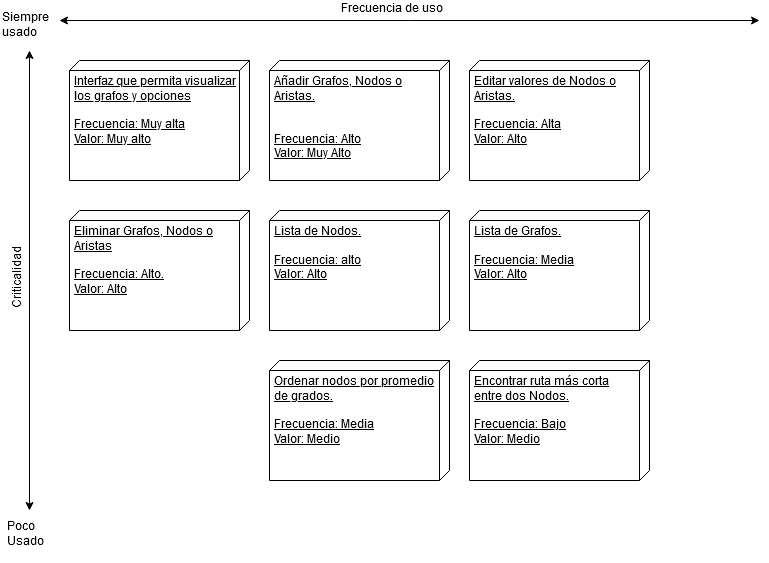

The diagram above was exported from draw.io. Its source (the exported page's mxGraphModel, read from the mxfile embedded in the PNG):
<mxGraphModel dx="1408" dy="777" grid="1" gridSize="10" guides="1" tooltips="1" connect="1" arrows="1" fold="1" page="1" pageScale="1" pageWidth="827" pageHeight="1169" math="0" shadow="0">
  <root>
    <mxCell id="0" />
    <mxCell id="1" parent="0" />
    <mxCell id="qYGtafgkCafcfgmR93xf-33" value="&lt;div&gt;Añadir Grafos, Nodos o&lt;/div&gt;&lt;div&gt;Aristas.&lt;br&gt;&lt;/div&gt;&lt;div&gt;&lt;br&gt;&lt;/div&gt;&lt;div&gt;&lt;br&gt;&lt;/div&gt;&lt;div&gt;Frecuencia: Alto&lt;br&gt;&lt;/div&gt;&lt;div&gt;Valor: Muy Alto&lt;br&gt;&lt;/div&gt;" style="verticalAlign=top;align=left;spacingTop=8;spacingLeft=2;spacingRight=12;shape=cube;size=10;direction=south;fontStyle=4;html=1;" vertex="1" parent="1">
      <mxGeometry x="369" y="210" width="180" height="120" as="geometry" />
    </mxCell>
    <mxCell id="qYGtafgkCafcfgmR93xf-34" value="&lt;div&gt;Ordenar nodos por promedio&lt;/div&gt;&lt;div&gt;de grados.&lt;/div&gt;&lt;div&gt;&lt;br&gt;&lt;/div&gt;&lt;div&gt;Frecuencia: Media&lt;br&gt;&lt;/div&gt;&lt;div&gt;Valor: Medio&lt;br&gt;&lt;/div&gt;" style="verticalAlign=top;align=left;spacingTop=8;spacingLeft=2;spacingRight=12;shape=cube;size=10;direction=south;fontStyle=4;html=1;" vertex="1" parent="1">
      <mxGeometry x="369" y="510" width="180" height="120" as="geometry" />
    </mxCell>
    <mxCell id="qYGtafgkCafcfgmR93xf-35" value="&lt;div&gt;Editar valores de Nodos o&lt;/div&gt;&lt;div&gt;Aristas.&lt;br&gt;&lt;/div&gt;&lt;div&gt;&lt;br&gt;&lt;/div&gt;&lt;div&gt;Frecuencia: Alta&lt;/div&gt;&lt;div&gt;Valor: Alto&lt;br&gt;&lt;/div&gt;" style="verticalAlign=top;align=left;spacingTop=8;spacingLeft=2;spacingRight=12;shape=cube;size=10;direction=south;fontStyle=4;html=1;" vertex="1" parent="1">
      <mxGeometry x="569" y="210" width="180" height="120" as="geometry" />
    </mxCell>
    <mxCell id="qYGtafgkCafcfgmR93xf-36" value="&lt;div&gt;Interfaz que permita visualizar&lt;/div&gt;&lt;div&gt;los grafos y opciones&lt;br&gt;&lt;/div&gt;&lt;div&gt;&lt;br&gt;&lt;/div&gt;&lt;div&gt;Frecuencia: Muy alta&lt;/div&gt;&lt;div&gt;Valor: Muy alto&lt;br&gt;&lt;/div&gt;" style="verticalAlign=top;align=left;spacingTop=8;spacingLeft=2;spacingRight=12;shape=cube;size=10;direction=south;fontStyle=4;html=1;" vertex="1" parent="1">
      <mxGeometry x="169" y="210" width="180" height="120" as="geometry" />
    </mxCell>
    <mxCell id="qYGtafgkCafcfgmR93xf-37" value="&lt;div&gt;Eliminar Grafos, Nodos o &lt;br&gt;&lt;/div&gt;&lt;div&gt;Aristas&lt;br&gt;&lt;/div&gt;&lt;div&gt;&lt;br&gt;&lt;/div&gt;&lt;div&gt;Frecuencia: Alto.&lt;/div&gt;&lt;div&gt;Valor: Alto&lt;br&gt;&lt;/div&gt;" style="verticalAlign=top;align=left;spacingTop=8;spacingLeft=2;spacingRight=12;shape=cube;size=10;direction=south;fontStyle=4;html=1;" vertex="1" parent="1">
      <mxGeometry x="169" y="360" width="180" height="120" as="geometry" />
    </mxCell>
    <mxCell id="qYGtafgkCafcfgmR93xf-38" value="&lt;div&gt;Lista de Nodos.&lt;br&gt;&lt;/div&gt;&lt;div&gt;&lt;br&gt;&lt;/div&gt;&lt;div&gt;Frecuencia: alto&lt;br&gt;&lt;/div&gt;&lt;div&gt;Valor: Alto&lt;br&gt;&lt;/div&gt;" style="verticalAlign=top;align=left;spacingTop=8;spacingLeft=2;spacingRight=12;shape=cube;size=10;direction=south;fontStyle=4;html=1;" vertex="1" parent="1">
      <mxGeometry x="369" y="360" width="180" height="120" as="geometry" />
    </mxCell>
    <mxCell id="qYGtafgkCafcfgmR93xf-39" value="" style="endArrow=classic;startArrow=classic;html=1;" edge="1" parent="1">
      <mxGeometry width="50" height="50" relative="1" as="geometry">
        <mxPoint x="159" y="170" as="sourcePoint" />
        <mxPoint x="859" y="170" as="targetPoint" />
      </mxGeometry>
    </mxCell>
    <mxCell id="qYGtafgkCafcfgmR93xf-40" value="" style="endArrow=classic;startArrow=classic;html=1;" edge="1" parent="1">
      <mxGeometry width="50" height="50" relative="1" as="geometry">
        <mxPoint x="129" y="660" as="sourcePoint" />
        <mxPoint x="129" y="200" as="targetPoint" />
      </mxGeometry>
    </mxCell>
    <mxCell id="qYGtafgkCafcfgmR93xf-41" value="&lt;div&gt;Frecuencia de uso&lt;/div&gt;&lt;div&gt;&lt;br&gt;&lt;/div&gt;" style="text;html=1;resizable=0;points=[];autosize=1;align=left;verticalAlign=top;spacingTop=-4;" vertex="1" parent="1">
      <mxGeometry x="439" y="150" width="120" height="30" as="geometry" />
    </mxCell>
    <mxCell id="qYGtafgkCafcfgmR93xf-42" value="&lt;div&gt;Criticalidad&lt;/div&gt;&lt;div&gt;&lt;br&gt;&lt;/div&gt;" style="text;html=1;resizable=0;points=[];autosize=1;align=left;verticalAlign=top;spacingTop=-4;flipV=1;flipH=0;direction=north;horizontal=0;" vertex="1" parent="1">
      <mxGeometry x="109" y="380" width="30" height="80" as="geometry" />
    </mxCell>
    <mxCell id="qYGtafgkCafcfgmR93xf-43" value="&lt;div&gt;Siempre&lt;/div&gt;&lt;div&gt;usado&lt;br&gt;&lt;/div&gt;" style="text;html=1;resizable=0;points=[];autosize=1;align=left;verticalAlign=top;spacingTop=-4;" vertex="1" parent="1">
      <mxGeometry x="100" y="159" width="60" height="30" as="geometry" />
    </mxCell>
    <mxCell id="qYGtafgkCafcfgmR93xf-44" value="&lt;div&gt;Poco&lt;/div&gt;&lt;div&gt;Usado&lt;/div&gt;&lt;div&gt;&lt;br&gt;&lt;/div&gt;" style="text;html=1;resizable=0;points=[];autosize=1;align=left;verticalAlign=top;spacingTop=-4;" vertex="1" parent="1">
      <mxGeometry x="105" y="668" width="50" height="40" as="geometry" />
    </mxCell>
    <mxCell id="qYGtafgkCafcfgmR93xf-45" value="&lt;div&gt;Lista de Grafos.&lt;br&gt;&lt;/div&gt;&lt;div&gt;&lt;br&gt;&lt;/div&gt;&lt;div&gt;Frecuencia: Media&lt;br&gt;&lt;/div&gt;&lt;div&gt;Valor: Alto&lt;br&gt;&lt;/div&gt;" style="verticalAlign=top;align=left;spacingTop=8;spacingLeft=2;spacingRight=12;shape=cube;size=10;direction=south;fontStyle=4;html=1;" vertex="1" parent="1">
      <mxGeometry x="569" y="360" width="180" height="120" as="geometry" />
    </mxCell>
    <mxCell id="qYGtafgkCafcfgmR93xf-46" value="&lt;div&gt;Encontrar ruta más corta&lt;/div&gt;&lt;div&gt;entre dos Nodos.&lt;/div&gt;&lt;div&gt;&lt;br&gt;&lt;/div&gt;&lt;div&gt;Frecuencia: Bajo&lt;br&gt;&lt;/div&gt;&lt;div&gt;Valor: Medio&lt;br&gt;&lt;/div&gt;" style="verticalAlign=top;align=left;spacingTop=8;spacingLeft=2;spacingRight=12;shape=cube;size=10;direction=south;fontStyle=4;html=1;" vertex="1" parent="1">
      <mxGeometry x="569" y="510" width="180" height="120" as="geometry" />
    </mxCell>
  </root>
</mxGraphModel>